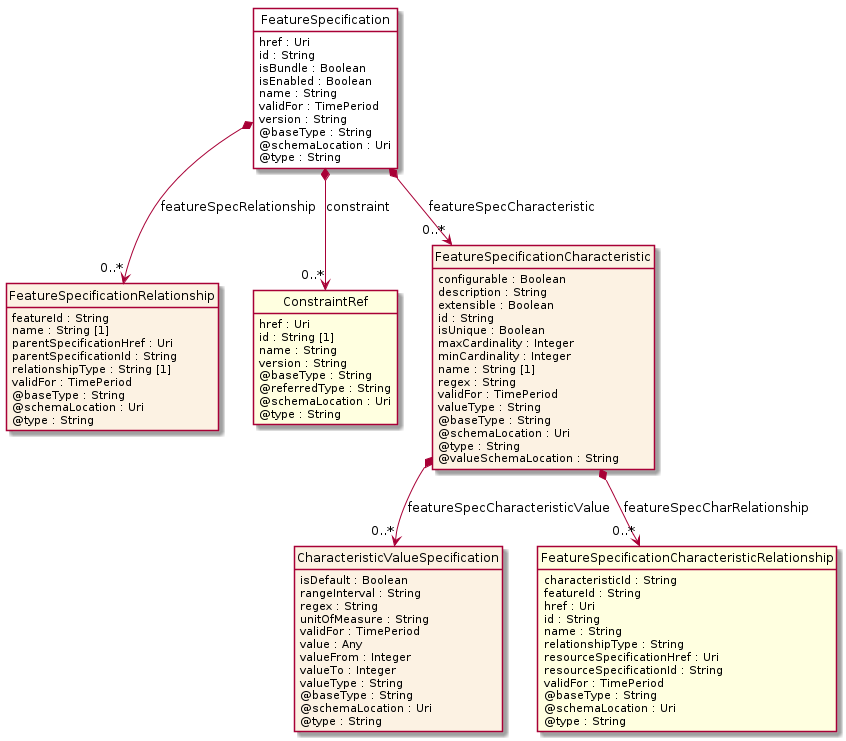

The diagram above was rendered by PlantUML. Its source (embedded in the PNG):
@startuml
hide circle
hide methods
hide stereotype
show <<Enumeration>> stereotype
skinparam class {
   BackgroundColor<<Enumeration>> #E6F5F7
   BackgroundColor<<Ref>> #FFFFE0
   BackgroundColor<<Pivot>> #FFFFFFF
   BackgroundColor<<SimpleType>> #E2F0DA
   BackgroundColor #FCF2E3
}

class FeatureSpecification <<Pivot>> {
    href : Uri
    id : String
    isBundle : Boolean
    isEnabled : Boolean
    name : String
    validFor : TimePeriod
    version : String
    @baseType : String
    @schemaLocation : Uri
    @type : String
}

class FeatureSpecificationRelationship  {
    featureId : String
    name : String [1]
    parentSpecificationHref : Uri
    parentSpecificationId : String
    relationshipType : String [1]
    validFor : TimePeriod
    @baseType : String
    @schemaLocation : Uri
    @type : String
}

class ConstraintRef  <<Ref>> {
    href : Uri
    id : String [1]
    name : String
    version : String
    @baseType : String
    @referredType : String
    @schemaLocation : Uri
    @type : String
}

class FeatureSpecificationCharacteristic  {
    configurable : Boolean
    description : String
    extensible : Boolean
    id : String
    isUnique : Boolean
    maxCardinality : Integer
    minCardinality : Integer
    name : String [1]
    regex : String
    validFor : TimePeriod
    valueType : String
    @baseType : String
    @schemaLocation : Uri
    @type : String
    @valueSchemaLocation : String
}

class CharacteristicValueSpecification  {
    isDefault : Boolean
    rangeInterval : String
    regex : String
    unitOfMeasure : String
    validFor : TimePeriod
    value : Any
    valueFrom : Integer
    valueTo : Integer
    valueType : String
    @baseType : String
    @schemaLocation : Uri
    @type : String
}

class FeatureSpecificationCharacteristicRelationship  <<Ref>> {
    characteristicId : String
    featureId : String
    href : Uri
    id : String
    name : String
    relationshipType : String
    resourceSpecificationHref : Uri
    resourceSpecificationId : String
    validFor : TimePeriod
    @baseType : String
    @schemaLocation : Uri
    @type : String
}

FeatureSpecification *-->  "0..*" FeatureSpecificationRelationship : featureSpecRelationship

FeatureSpecification *-->  "0..*" ConstraintRef : constraint

FeatureSpecification *-->  "0..*" FeatureSpecificationCharacteristic : featureSpecCharacteristic

FeatureSpecificationCharacteristic *-->  "0..*" FeatureSpecificationCharacteristicRelationship : featureSpecCharRelationship

FeatureSpecificationCharacteristic *-->  "0..*" CharacteristicValueSpecification : featureSpecCharacteristicValue

@enduml